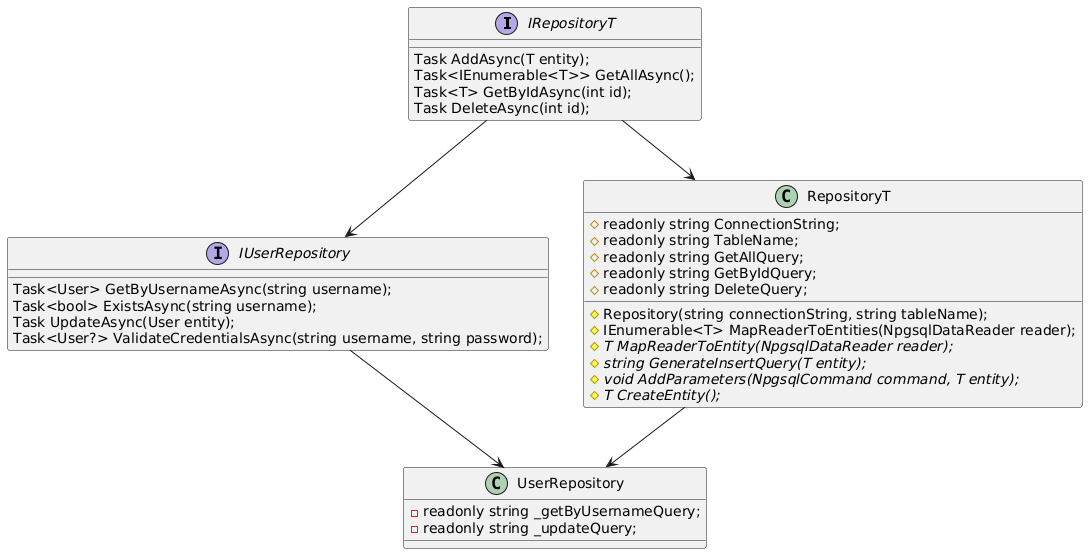

The diagram above was rendered by PlantUML. Its source (embedded in the PNG):
@startuml
interface IRepositoryT
{
Task AddAsync(T entity);
Task<IEnumerable<T>> GetAllAsync();
Task<T> GetByIdAsync(int id);
Task DeleteAsync(int id);
}

interface IUserRepository
{
Task<User> GetByUsernameAsync(string username);
Task<bool> ExistsAsync(string username);
Task UpdateAsync(User entity);
Task<User?> ValidateCredentialsAsync(string username, string password);
}

class RepositoryT
{
# readonly string ConnectionString;
# readonly string TableName;
# readonly string GetAllQuery;
# readonly string GetByIdQuery;
# readonly string DeleteQuery;
# Repository(string connectionString, string tableName);
# IEnumerable<T> MapReaderToEntities(NpgsqlDataReader reader);
# {abstract} T MapReaderToEntity(NpgsqlDataReader reader);
# {abstract} string GenerateInsertQuery(T entity);
# {abstract} void AddParameters(NpgsqlCommand command, T entity);
# {abstract} T CreateEntity();
}
class UserRepository
{
- readonly string _getByUsernameQuery;
- readonly string _updateQuery;

}


IRepositoryT --> RepositoryT
IRepositoryT --> IUserRepository
RepositoryT --> UserRepository
IUserRepository --> UserRepository
@enduml